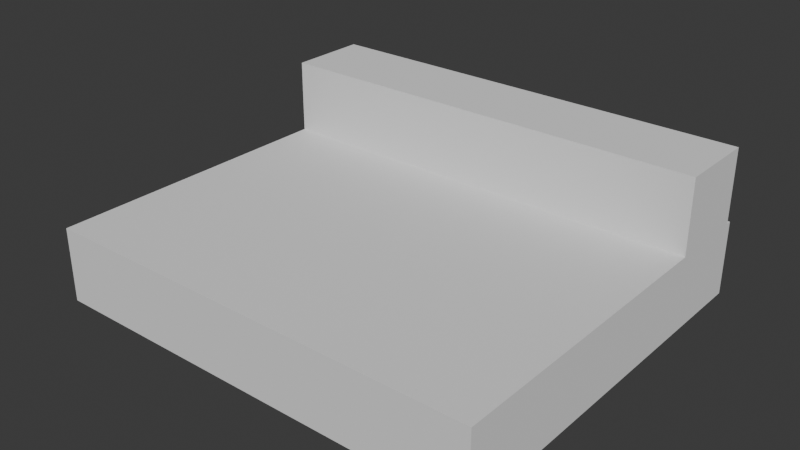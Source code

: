 # Source: untitled.blend  (saved by Blender 4.0.36; exported with 4.5.12 LTS)
import bpy
from mathutils import Matrix  # noqa: F401  (used for matrix-valued properties, if any)

bpy.ops.wm.read_factory_settings(use_empty=True)
scene = bpy.context.scene
scene.name = 'Scene'

# ---- collections
col_collection = bpy.data.collections.new('Collection'); scene.collection.children.link(col_collection)

# ---- world
world_world = bpy.data.worlds.new('World'); scene.world = world_world
world_world.use_nodes = True; world_world.node_tree.nodes.clear()
_N = world_world.node_tree.nodes; _L = world_world.node_tree.links
n0 = _N.new('ShaderNodeOutputWorld'); n0.name = 'World Output'; n0.location = (300, 300)
n1 = _N.new('ShaderNodeBackground'); n1.name = 'Background'; n1.location = (10, 300)
n1.inputs[0].default_value = (0.05088, 0.05088, 0.05088, 1.0)
_L.new(n1.outputs[0], n0.inputs[0])
n0.is_active_output = True
world_world.color = (0.05088, 0.05088, 0.05088)
world_world.use_sun_shadow = False
world_world.sun_shadow_jitter_overblur = 0.0

# ---- meshes
me_cube_001 = bpy.data.meshes.new('Cube.001')
me_cube_001.from_pydata([(-1.0, -1.0, -1.0), (-1.0, -1.0, 1.0), (-1.0, 1.0, -1.0), (-1.0, 1.0, 1.0), (1.0, -1.0, -1.0), (1.0, -1.0, 1.0), (1.0, 1.0, -1.0), (1.0, 1.0, 1.0)], [], [(0, 1, 3, 2), (2, 3, 7, 6), (6, 7, 5, 4), (4, 5, 1, 0), (2, 6, 4, 0), (7, 3, 1, 5)])
_uv = me_cube_001.uv_layers.new(name='UVMap')
_uv.uv.foreach_set('vector', [0.375, 0.0, 0.625, 0.0, 0.625, 0.25, 0.375, 0.25, 0.375, 0.25, 0.625, 0.25, 0.625, 0.5, 0.375, 0.5, 0.375, 0.5, 0.625, 0.5, 0.625, 0.75, 0.375, 0.75, 0.375, 0.75, 0.625, 0.75, 0.625, 1.0, 0.375, 1.0, 0.125, 0.5, 0.375, 0.5, 0.375, 0.75, 0.125, 0.75, 0.625, 0.5, 0.875, 0.5, 0.875, 0.75, 0.625, 0.75])
me_cube_001.update()
me_cube_002 = bpy.data.meshes.new('Cube.002')
me_cube_002.from_pydata([(-1.0, -1.0, -1.0), (-1.0, -1.0, 1.0), (-1.0, 1.0, -1.0), (-1.0, 1.0, 1.0), (1.0, -1.0, -1.0), (1.0, -1.0, 1.0), (1.0, 1.0, -1.0), (1.0, 1.0, 1.0)], [], [(0, 1, 3, 2), (2, 3, 7, 6), (6, 7, 5, 4), (4, 5, 1, 0), (2, 6, 4, 0), (7, 3, 1, 5)])
_uv = me_cube_002.uv_layers.new(name='UVMap')
_uv.uv.foreach_set('vector', [0.375, 0.0, 0.625, 0.0, 0.625, 0.25, 0.375, 0.25, 0.375, 0.25, 0.625, 0.25, 0.625, 0.5, 0.375, 0.5, 0.375, 0.5, 0.625, 0.5, 0.625, 0.75, 0.375, 0.75, 0.375, 0.75, 0.625, 0.75, 0.625, 1.0, 0.375, 1.0, 0.125, 0.5, 0.375, 0.5, 0.375, 0.75, 0.125, 0.75, 0.625, 0.5, 0.875, 0.5, 0.875, 0.75, 0.625, 0.75])
me_cube_002.update()

# ---- objects
ob_cube = bpy.data.objects.new('Cube', me_cube_001)
ob_cube_001 = bpy.data.objects.new('Cube.001', me_cube_002)

# ---- transforms, parenting, visibility, modifiers, constraints
ob_cube.location = (0.0, 0.0, 0.0)
ob_cube.scale = (6.013, 5.236, 1.0)
ob_cube_001.location = (0.0, 4.0, 2.0)
ob_cube_001.scale = (6.013, 1.088, 1.0)

# ---- collection membership
col_collection.objects.link(ob_cube)
col_collection.objects.link(ob_cube_001)

# ---- scene / render settings (as saved in the file)
scene.frame_start = 1; scene.frame_end = 250; scene.frame_set(1)
scene.render.engine = 'BLENDER_EEVEE_NEXT'
scene.cycles.sampling_pattern = 'TABULATED_SOBOL'
bpy.context.view_layer.update()

# ---- added for rendering (the .blend has no active camera and no usable light): camera, sun
cam_auto = bpy.data.cameras.new('AutoCamera')
cam_auto.lens = 50.0
cam_auto.sensor_width = 36.0
cam_auto.clip_end = 1000.0
ob_auto_camera = bpy.data.objects.new('AutoCamera', cam_auto)
scene.collection.objects.link(ob_auto_camera)
ob_auto_camera.location = (15.2106, -18.2527, 13.1684)
ob_auto_camera.rotation_euler = (1.09748, -7.21219e-08, 0.694738)
scene.camera = ob_auto_camera
light_auto_sun = bpy.data.lights.new('AutoSun', 'SUN')
light_auto_sun.energy = 3.0
light_auto_sun.angle = 0.0523599
ob_auto_sun = bpy.data.objects.new('AutoSun', light_auto_sun)
scene.collection.objects.link(ob_auto_sun)
ob_auto_sun.rotation_euler = (0.872665, 0.174533, 0.523599)
bpy.context.view_layer.update()
